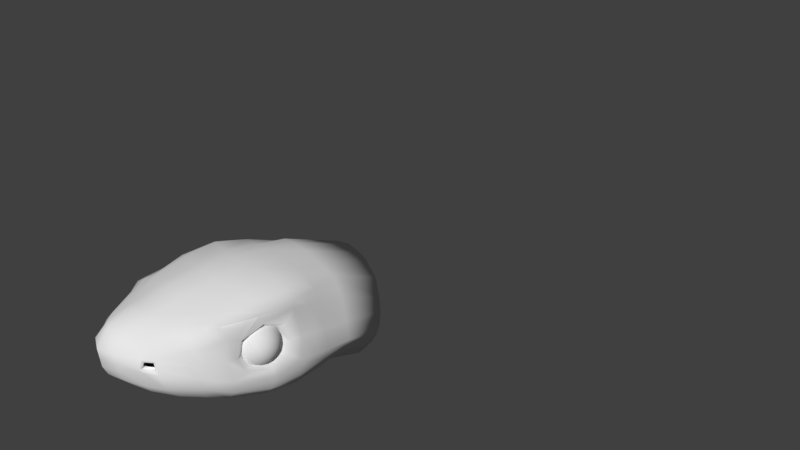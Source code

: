 # Source: snake.blend  (saved by Blender 2.79.0; exported with 4.5.12 LTS)
import bpy
from mathutils import Matrix  # noqa: F401  (used for matrix-valued properties, if any)

bpy.ops.wm.read_factory_settings(use_empty=True)
scene = bpy.context.scene
scene.name = 'Scene'

# ---- collections
col_collection_1 = bpy.data.collections.new('Collection 1'); scene.collection.children.link(col_collection_1)

# ---- world
world_world = bpy.data.worlds.new('World'); scene.world = world_world
world_world.color = (0.05088, 0.05088, 0.05088)
world_world.use_sun_shadow = False
world_world.sun_shadow_jitter_overblur = 0.0
world_world.cycles.sampling_method = 'MANUAL'

# ---- cameras
cam_camera = bpy.data.cameras.new('Camera')
cam_camera.clip_end = 100.0
cam_camera.lens = 35.0
cam_camera.sensor_width = 32.0
cam_camera.sensor_height = 18.0
cam_camera.ortho_scale = 7.314
cam_camera.dof.focus_distance = 0.0
cam_camera.dof.aperture_fstop = 128.0

# ---- meshes
me_cube_001 = bpy.data.meshes.new('Cube.001')
me_cube_001.from_pydata([(0.3919, -1.492, -0.1748), (0.4587, -1.512, 0.4559), (0.5703, 1.164, -0.7534), (0.5403, 1.335, 0.151), (0.0, 1.097, -1.11), (0.0, 1.377, 0.3877), (0.7306, 1.221, -0.4014), (0.566, -0.0933, -0.5879), (0.8323, -0.1034, 0.532), (0.5523, -1.645, 0.2168), (-0.005768, -1.719, -0.1229), (0.0001336, -1.82, 0.5799), (0.0, -0.2987, 0.8245), (-0.002071, -0.2511, -0.7591), (0.0001336, -1.948, 0.157), (0.9276, -0.276, -0.01414), (0.7353, -0.9752, 0.5467), (0.5126, -0.9522, -0.3835), (0.0, -1.129, 0.7462), (-0.002583, -1.044, -0.5053), (0.8687, -0.7869, -0.01159), (0.4977, 0.6233, -0.5693), (0.5713, 0.6652, 0.4338), (0.0, 0.5576, 0.6851), (0.0001338, 0.3774, -0.8885), (0.8041, 0.6821, -0.3299), (0.6559, 1.29, -0.05672), (0.5168, -1.629, 0.3128), (0.0001336, -1.969, 0.3848), (0.859, -0.239, 0.3266), (0.8132, -0.7887, 0.3283), (0.7074, 0.6776, 0.1807), (0.6333, 1.177, -0.6709), (0.575, -1.422, -0.1778), (0.0001336, -1.825, -0.04474), (0.7918, -0.09094, -0.5486), (0.7288, -0.9468, -0.3565), (0.6832, 0.6512, -0.5116), (0.2111, 1.369, 0.3529), (0.1842, -1.66, -0.1305), (0.2091, 1.116, -1.059), (0.1852, -1.726, 0.5504), (0.2146, -0.2651, 0.8087), (0.214, -0.2141, -0.7507), (0.2143, -1.862, 0.1643), (0.1969, -1.107, 0.7198), (0.1978, -1.021, -0.511), (0.2167, 0.4281, -0.8455), (0.2128, 0.5622, 0.6684), (0.2178, -1.881, 0.3771), (0.1898, -1.746, -0.06523), (0.558, -0.5128, -0.5291), (0.8165, -0.5194, 0.5581), (0.0, -0.6714, 0.8115), (-0.002323, -0.6441, -0.654), (0.915, -0.4873, -0.115), (0.8506, -0.5096, 0.4392), (0.7756, -0.5063, -0.4994), (0.2067, -0.6168, -0.6537), (0.2066, -0.6545, 0.7726), (0.7137, 1.256, -0.2291), (0.5347, -1.629, 0.2289), (0.0001336, -1.958, 0.2629), (0.8959, -0.2183, 0.1182), (0.8402, -0.8577, 0.1569), (0.7558, 0.6798, -0.09495), (0.2161, -1.873, 0.2595), (0.8979, -0.06317, 0.1058), (0.95, -0.1337, -0.1351), (0.9321, -0.4755, -0.2072), (0.875, -0.939, -0.07455), (0.7923, -0.9812, 0.1706), (0.7548, -0.5146, 0.485), (0.7829, -0.9294, 0.4009), (0.7803, -0.07802, 0.4101), (0.3276, 1.365, 0.3056), (0.366, -1.572, -0.1428), (0.5474, -0.1849, 0.7663), (0.4759, -1.053, 0.6468), (0.4086, 0.6274, 0.5426), (0.4291, 1.143, -0.9224), (0.3598, -1.597, 0.4997), (0.5141, -0.1533, -0.6883), (0.441, -1.711, 0.221), (0.475, -1.001, -0.4696), (0.3657, 0.5837, -0.6795), (0.4235, -1.703, 0.3106), (0.3951, -1.642, -0.09746), (0.5382, -0.5771, 0.7249), (0.5062, -0.572, -0.6101), (0.4378, -1.737, 0.2562), (0.5812, -1.264, 0.516), (0.0, -1.427, 0.6623), (0.0001336, -1.43, -0.2901), (0.7257, -1.285, 0.05816), (0.4661, -1.166, -0.2829), (0.6751, -1.269, 0.3683), (0.6891, -1.174, -0.2558), (0.1911, -1.4, 0.6391), (0.1874, -1.368, -0.2997), (0.6537, -1.296, 0.2013), (0.4381, -1.316, 0.5735), (0.3965, -1.316, -0.3005), (0.7335, 0.2686, 0.5128), (0.0, 0.1339, 0.7709), (0.0001338, 0.06445, -0.8199), (0.903, 0.2848, -0.2316), (0.5239, 0.2925, -0.5684), (0.7534, 0.2989, 0.2969), (0.7488, 0.2991, -0.5334), (0.2141, 0.107, -0.786), (0.2137, 0.1603, 0.7381), (0.8528, 0.2992, 0.01153), (0.5234, 0.2423, 0.6565), (0.4898, 0.1709, -0.7044), (0.7405, -0.3633, 0.04693), (0.7028, -0.6908, 0.04805), (0.6966, -0.34, 0.2646), (0.6674, -0.6919, 0.2655), (0.7325, -0.4991, -0.01811), (0.6913, -0.5134, 0.3365), (0.7202, -0.3255, 0.1325), (0.6846, -0.7361, 0.1559), (0.6999, 1.199, -0.5361), (0.5779, -1.561, -0.01357), (0.0001336, -1.9, 0.0425), (0.9042, -0.1081, -0.3787), (0.8363, -0.9437, -0.2374), (0.7436, 0.6666, -0.4187), (0.2021, -1.819, 0.02887), (0.8873, -0.4935, -0.38), (0.4389, -1.701, 0.0168), (0.7078, -1.219, -0.1277), (0.8406, 0.2939, -0.3783), (0.5518, -1.612, 0.232), (0.5761, -1.63, 0.1909), (0.5262, -1.609, 0.3358), (0.4328, -1.724, 0.1977), (0.4045, -1.711, 0.3342), (0.4192, -1.755, 0.2521), (0.4834, -1.574, 0.2116), (0.3865, -1.682, 0.239), (0.5009, -1.591, 0.1995), (0.4652, -1.574, 0.2956), (0.3898, -1.657, 0.2038), (0.3722, -1.648, 0.2934), (0.7721, -0.2668, 0.1508), (0.9293, -0.3949, 0.153), (0.9594, -0.494, 0.1533), (0.9594, -0.546, 0.1533), (0.6799, -0.265, 0.2328), (0.7702, -0.2791, 0.2317), (0.8184, -0.2983, 0.2274), (0.8618, -0.3258, 0.2204), (0.8989, -0.3608, 0.2107), (0.9281, -0.402, 0.1986), (0.9484, -0.4479, 0.1846), (0.959, -0.4965, 0.1693), (0.6755, -0.3025, 0.3069), (0.7659, -0.3155, 0.3047), (0.8144, -0.3325, 0.2962), (0.8582, -0.3567, 0.2822), (0.8958, -0.3873, 0.2631), (0.9257, -0.4229, 0.2397), (0.9468, -0.4622, 0.2129), (0.9581, -0.5038, 0.1838), (0.6693, -0.3609, 0.3656), (0.7598, -0.3728, 0.3622), (0.8086, -0.3865, 0.3504), (0.853, -0.4054, 0.331), (0.8914, -0.4286, 0.3046), (0.9223, -0.4554, 0.2723), (0.9444, -0.4846, 0.2354), (0.9569, -0.5152, 0.1952), (0.6617, -0.4346, 0.4032), (0.7523, -0.4451, 0.3992), (0.8016, -0.4546, 0.3852), (0.8467, -0.4666, 0.3623), (0.8861, -0.4807, 0.3312), (0.9181, -0.4963, 0.2933), (0.9415, -0.5128, 0.2498), (0.9554, -0.5296, 0.2026), (0.6536, -0.5163, 0.4161), (0.7444, -0.5252, 0.4118), (0.7941, -0.53, 0.3972), (0.84, -0.5345, 0.373), (0.8803, -0.5384, 0.3404), (0.9135, -0.5417, 0.3004), (0.9384, -0.5441, 0.2547), (0.9538, -0.5455, 0.2051), (0.6457, -0.5979, 0.4031), (0.7366, -0.6053, 0.399), (0.7868, -0.6055, 0.3851), (0.8334, -0.6024, 0.3622), (0.8747, -0.5962, 0.3311), (0.9092, -0.587, 0.2932), (0.9353, -0.5753, 0.2497), (0.9523, -0.5615, 0.2025), (0.6388, -0.6716, 0.3653), (0.7299, -0.6775, 0.362), (0.7804, -0.6735, 0.3502), (0.8277, -0.6637, 0.3308), (0.8699, -0.6483, 0.3044), (0.9053, -0.628, 0.2722), (0.9327, -0.6035, 0.2353), (0.951, -0.5758, 0.1952), (0.6336, -0.73, 0.3065), (0.7248, -0.7348, 0.3043), (0.7756, -0.7275, 0.2959), (0.8234, -0.7123, 0.2819), (0.8662, -0.6896, 0.2629), (0.9024, -0.6604, 0.2395), (0.9307, -0.6259, 0.2128), (0.9499, -0.5872, 0.1837), (0.6306, -0.7676, 0.2324), (0.7218, -0.7717, 0.2317), (0.7728, -0.7622, 0.2275), (0.8208, -0.7435, 0.2203), (0.864, -0.7161, 0.2105), (0.9007, -0.6813, 0.1984), (0.9296, -0.6402, 0.1845), (0.9494, -0.5946, 0.1692), (0.63, -0.7805, 0.1504), (0.7213, -0.7843, 0.1512), (0.7723, -0.7742, 0.1517), (0.8204, -0.7542, 0.1521), (0.8637, -0.7253, 0.1525), (0.9005, -0.6885, 0.1528), (0.9294, -0.6452, 0.1531), (0.9493, -0.5971, 0.1532), (0.632, -0.7676, 0.06835), (0.7232, -0.7717, 0.07074), (0.7742, -0.7622, 0.07586), (0.8221, -0.7435, 0.08387), (0.8651, -0.7161, 0.09446), (0.9016, -0.6813, 0.1072), (0.9301, -0.6402, 0.1217), (0.9496, -0.5946, 0.1372), (0.6364, -0.73, -0.005638), (0.7275, -0.7348, -0.001827), (0.7782, -0.7275, 0.007507), (0.8257, -0.7123, 0.02235), (0.8681, -0.6896, 0.04214), (0.904, -0.6604, 0.06611), (0.9318, -0.6259, 0.09335), (0.9505, -0.5872, 0.1228), (0.6426, -0.6716, -0.06433), (0.7336, -0.6775, -0.05939), (0.784, -0.6735, -0.04672), (0.8309, -0.6637, -0.02645), (0.8726, -0.6483, 0.0006427), (0.9075, -0.628, 0.03351), (0.9342, -0.6035, 0.07089), (0.9517, -0.5758, 0.1113), (0.6502, -0.5979, -0.102), (0.741, -0.6053, -0.09631), (0.7909, -0.6055, -0.0815), (0.8372, -0.6024, -0.05775), (0.8779, -0.5962, -0.02598), (0.9117, -0.587, 0.01259), (0.9371, -0.5753, 0.05648), (0.9532, -0.5615, 0.104), (0.6583, -0.5163, -0.1149), (0.749, -0.5252, -0.109), (0.7984, -0.53, -0.09344), (0.8439, -0.5345, -0.0685), (0.8837, -0.5384, -0.03512), (0.9162, -0.5417, 0.00541), (0.9402, -0.5441, 0.05153), (0.9548, -0.5455, 0.1015), (0.6662, -0.4346, -0.1018), (0.7568, -0.4451, -0.09617), (0.8057, -0.4546, -0.08137), (0.8505, -0.4666, -0.05763), (0.8892, -0.4807, -0.02588), (0.9206, -0.4963, 0.01267), (0.9432, -0.5128, 0.05653), (0.9563, -0.5296, 0.104), (0.6731, -0.3609, -0.06406), (0.7635, -0.3728, -0.05912), (0.8121, -0.3865, -0.04646), (0.8562, -0.4054, -0.02622), (0.8941, -0.4286, 0.0008347), (0.9244, -0.4554, 0.03366), (0.9458, -0.4846, 0.07099), (0.9577, -0.5152, 0.1114), (0.6783, -0.3025, -0.005265), (0.7686, -0.3157, -0.001625), (0.8169, -0.3327, 0.007647), (0.8605, -0.3569, 0.02253), (0.8978, -0.3873, 0.04238), (0.9273, -0.4229, 0.06632), (0.9478, -0.4622, 0.09349), (0.9587, -0.5038, 0.1229), (0.6813, -0.2652, 0.06857), (0.7716, -0.2794, 0.07044), (0.8197, -0.2986, 0.0755), (0.8631, -0.3261, 0.08369), (0.8999, -0.3609, 0.09456), (0.929, -0.402, 0.1075), (0.949, -0.4479, 0.1218), (0.9593, -0.4965, 0.1373), (0.6819, -0.2523, 0.1506), (0.8202, -0.2868, 0.1512), (0.8635, -0.3154, 0.1518), (0.9003, -0.3518, 0.1525), (0.9492, -0.4429, 0.1532), (0.7464, -0.7121, 0.2786), (0.7657, -0.7615, 0.1561), (0.7791, -0.3188, 0.2776), (0.7731, -0.5126, 0.3579), (0.786, -0.7109, 0.03561), (0.8191, -0.4966, -0.03832), (0.8055, -0.3033, 0.1294), (0.8281, -0.3451, 0.03416), (0.7478, -1.166, 0.1805), (0.8042, -1.139, -0.0116), (0.6824, -0.1463, 0.6641), (0.9223, -0.1182, -0.2825), (0.7664, 0.1457, 0.3517), (0.7717, 0.1249, 0.5202), (0.8566, -0.9412, -0.1637), (0.925, 0.1006, -0.1864), (0.7413, -1.154, 0.3883), (0.7178, -1.11, 0.5338), (0.8774, 0.1414, 0.06297), (0.9095, -0.4846, -0.2943), (0.5856, -0.9649, 0.6177), (0.6725, -0.5478, 0.6785), (0.7243, 0.04707, 0.6298), (0.6248, -1.061, 0.5863), (0.8289, -1.064, -0.1159), (0.9235, 0.01108, -0.2567)], [], [(96, 91, 1, 136), (102, 95, 0, 76), (98, 92, 11, 41), (111, 104, 12, 42), (114, 107, 7, 82), (129, 44, 14, 125), (49, 41, 11, 28), (132, 94, 135, 124), (133, 332, 318, 126), (108, 103, 320, 319), (130, 326, 321, 127), (59, 53, 18, 45), (89, 51, 17, 84), (72, 52, 16, 73), (26, 3, 22, 31), (123, 6, 25, 128), (80, 2, 21, 85), (38, 5, 23, 48), (60, 26, 31, 65), (112, 108, 319, 325), (66, 49, 28, 62), (100, 96, 136, 134), (2, 32, 37, 21), (51, 57, 36, 17), (107, 109, 35, 7), (95, 97, 33, 0), (39, 50, 34, 10), (76, 87, 50, 39), (139, 138, 49, 66), (75, 38, 48, 79), (4, 40, 47, 24), (54, 58, 46, 19), (88, 59, 45, 78), (138, 81, 41, 49), (131, 137, 44, 129), (105, 110, 43, 13), (113, 111, 42, 77), (101, 98, 41, 81), (93, 99, 39, 10), (77, 42, 59, 88), (13, 43, 58, 54), (7, 35, 57, 51), (74, 8, 52, 72), (82, 7, 51, 89), (42, 12, 53, 59), (126, 318, 326, 130), (137, 139, 66, 44), (94, 100, 134, 135), (44, 66, 62, 14), (106, 112, 325, 322), (6, 60, 65, 25), (63, 15, 68, 67), (55, 20, 70, 69), (20, 64, 71, 70), (30, 56, 72, 73), (15, 55, 69, 68), (56, 29, 74, 72), (29, 63, 67, 74), (64, 30, 73, 71), (83, 9, 142, 144), (43, 82, 89, 58), (8, 317, 328, 52), (91, 101, 81, 1), (103, 113, 329, 320), (124, 135, 137, 131), (136, 1, 81, 138), (52, 328, 327, 16), (3, 75, 79, 22), (90, 83, 144, 141), (0, 33, 87, 76), (40, 80, 85, 47), (58, 89, 84, 46), (110, 114, 82, 43), (99, 102, 76, 39), (46, 84, 102, 99), (16, 327, 330, 324), (70, 71, 315, 316), (19, 46, 99, 93), (78, 45, 98, 101), (17, 36, 97, 95), (71, 73, 323, 315), (127, 321, 331, 132), (45, 18, 92, 98), (84, 17, 95, 102), (73, 16, 324, 323), (47, 85, 114, 110), (22, 79, 113, 103), (25, 65, 112, 106), (79, 48, 111, 113), (24, 47, 110, 105), (21, 37, 109, 107), (65, 31, 108, 112), (31, 22, 103, 108), (128, 25, 106, 133), (85, 21, 107, 114), (48, 23, 104, 111), (307, 308, 122, 118), (309, 310, 120, 117), (310, 307, 118, 120), (311, 312, 119, 116), (313, 309, 117, 121), (312, 314, 115, 119), (308, 311, 116, 122), (314, 313, 121, 115), (37, 128, 133, 109), (36, 127, 132, 97), (33, 124, 131, 87), (35, 126, 130, 57), (87, 131, 129, 50), (32, 123, 128, 37), (57, 130, 127, 36), (109, 133, 126, 35), (97, 132, 124, 33), (50, 129, 125, 34), (61, 9, 135, 134), (27, 61, 134, 136), (9, 83, 137, 135), (86, 27, 136, 138), (83, 90, 139, 137), (90, 86, 138, 139), (142, 140, 141, 144), (9, 61, 140, 142), (86, 90, 141, 145), (27, 86, 145, 143), (61, 27, 143, 140), (149, 148, 157), (146, 302, 150, 151), (303, 146, 151, 152), (304, 303, 152, 153), (305, 304, 153, 154), (147, 305, 154, 155), (306, 147, 155, 156), (148, 306, 156, 157), (157, 156, 164, 165), (149, 157, 165), (151, 150, 158, 159), (152, 151, 159, 160), (153, 152, 160, 161), (154, 153, 161, 162), (155, 154, 162, 163), (156, 155, 163, 164), (162, 161, 169, 170), (163, 162, 170, 171), (164, 163, 171, 172), (165, 164, 172, 173), (149, 165, 173), (159, 158, 166, 167), (160, 159, 167, 168), (161, 160, 168, 169), (149, 173, 181), (167, 166, 174, 175), (168, 167, 175, 176), (169, 168, 176, 177), (170, 169, 177, 178), (171, 170, 178, 179), (172, 171, 179, 180), (173, 172, 180, 181), (178, 177, 185, 186), (179, 178, 186, 187), (180, 179, 187, 188), (181, 180, 188, 189), (149, 181, 189), (175, 174, 182, 183), (176, 175, 183, 184), (177, 176, 184, 185), (149, 189, 197), (183, 182, 190, 191), (184, 183, 191, 192), (185, 184, 192, 193), (186, 185, 193, 194), (187, 186, 194, 195), (188, 187, 195, 196), (189, 188, 196, 197), (195, 194, 202, 203), (196, 195, 203, 204), (197, 196, 204, 205), (149, 197, 205), (191, 190, 198, 199), (192, 191, 199, 200), (193, 192, 200, 201), (194, 193, 201, 202), (199, 198, 206, 207), (200, 199, 207, 208), (201, 200, 208, 209), (202, 201, 209, 210), (203, 202, 210, 211), (204, 203, 211, 212), (205, 204, 212, 213), (149, 205, 213), (211, 210, 218, 219), (212, 211, 219, 220), (213, 212, 220, 221), (149, 213, 221), (207, 206, 214, 215), (208, 207, 215, 216), (209, 208, 216, 217), (210, 209, 217, 218), (216, 215, 223, 224), (217, 216, 224, 225), (218, 217, 225, 226), (219, 218, 226, 227), (220, 219, 227, 228), (221, 220, 228, 229), (149, 221, 229), (215, 214, 222, 223), (228, 227, 235, 236), (229, 228, 236, 237), (149, 229, 237), (223, 222, 230, 231), (224, 223, 231, 232), (225, 224, 232, 233), (226, 225, 233, 234), (227, 226, 234, 235), (233, 232, 240, 241), (234, 233, 241, 242), (235, 234, 242, 243), (236, 235, 243, 244), (237, 236, 244, 245), (149, 237, 245), (231, 230, 238, 239), (232, 231, 239, 240), (245, 244, 252, 253), (149, 245, 253), (239, 238, 246, 247), (240, 239, 247, 248), (241, 240, 248, 249), (242, 241, 249, 250), (243, 242, 250, 251), (244, 243, 251, 252), (249, 248, 256, 257), (250, 249, 257, 258), (251, 250, 258, 259), (252, 251, 259, 260), (253, 252, 260, 261), (149, 253, 261), (247, 246, 254, 255), (248, 247, 255, 256), (261, 260, 268, 269), (149, 261, 269), (255, 254, 262, 263), (256, 255, 263, 264), (257, 256, 264, 265), (258, 257, 265, 266), (259, 258, 266, 267), (260, 259, 267, 268), (266, 265, 273, 274), (267, 266, 274, 275), (268, 267, 275, 276), (269, 268, 276, 277), (149, 269, 277), (263, 262, 270, 271), (264, 263, 271, 272), (265, 264, 272, 273), (149, 277, 285), (271, 270, 278, 279), (272, 271, 279, 280), (273, 272, 280, 281), (274, 273, 281, 282), (275, 274, 282, 283), (276, 275, 283, 284), (277, 276, 284, 285), (282, 281, 289, 290), (283, 282, 290, 291), (284, 283, 291, 292), (285, 284, 292, 293), (149, 285, 293), (279, 278, 286, 287), (280, 279, 287, 288), (281, 280, 288, 289), (149, 293, 301), (287, 286, 294, 295), (288, 287, 295, 296), (289, 288, 296, 297), (290, 289, 297, 298), (291, 290, 298, 299), (292, 291, 299, 300), (293, 292, 300, 301), (299, 298, 305, 147), (300, 299, 147, 306), (301, 300, 306, 148), (149, 301, 148), (295, 294, 302, 146), (296, 295, 146, 303), (297, 296, 303, 304), (298, 297, 304, 305), (15, 63, 313, 314), (64, 20, 311, 308), (55, 15, 314, 312), (63, 29, 309, 313), (20, 55, 312, 311), (56, 30, 307, 310), (29, 56, 310, 309), (30, 64, 308, 307), (328, 317, 77, 88), (320, 329, 317, 8), (324, 330, 101, 91), (316, 331, 321, 70), (319, 320, 8, 74), (325, 319, 74, 67), (327, 328, 88, 78), (316, 315, 100, 94), (315, 323, 96, 100), (326, 318, 68, 69), (321, 326, 69, 70), (322, 325, 67, 68), (318, 332, 322, 68), (323, 324, 91, 96), (329, 113, 77, 317), (101, 330, 327, 78), (132, 331, 316, 94), (332, 133, 106, 322), (75, 3, 26, 60, 6, 123, 32, 2, 80, 40, 4, 5, 38)])
me_cube_001.polygons.foreach_set('use_smooth', [True] * 312)
me_cube_001.use_remesh_preserve_volume = False
me_cube_001.use_remesh_preserve_attributes = False
me_cube_001.use_mirror_vertex_groups = False
me_cube_001.update()

# ---- curves / text
cu_beziercurve_001 = bpy.data.curves.new('BezierCurve.001', 'CURVE')
cu_beziercurve_001.dimensions = '3D'
_sp = cu_beziercurve_001.splines.new('BEZIER'); _sp.bezier_points.add(6)
_sp.bezier_points.foreach_set('co', [-0.407, -2.592e-08, 0.2002, 2.489, -1.027e-07, -1.229, 2.192, 1.269, -0.04742, 0.4155, 2.432, 2.289, 2.757, 3.14, 0.8535, 4.593, 3.225, -2.467, 4.977, 5.482, -0.01833])
_sp.bezier_points.foreach_set('handle_left', [-1.039, 0.0009715, 0.518, 1.12, -0.2158, -0.9732, 2.77, 1.056, -0.58, 0.09995, 1.872, 2.033, 2.232, 3.141, 1.447, 3.949, 3.131, -1.036, 7.526, 4.094, -3.095])
_sp.bezier_points.foreach_set('handle_right', [0.03966, -0.000687, -0.02453, 3.661, 0.1848, -1.449, 1.558, 1.502, 0.5362, 0.846, 3.195, 2.638, 3.453, 3.138, 0.06565, 5.735, 3.393, -5.004, 3.874, 6.083, 1.313])
for _p, _l, _r in zip(_sp.bezier_points, ['ALIGNED', 'ALIGNED', 'ALIGNED', 'ALIGNED', 'ALIGNED', 'ALIGNED', 'ALIGNED'], ['ALIGNED', 'ALIGNED', 'ALIGNED', 'ALIGNED', 'ALIGNED', 'ALIGNED', 'ALIGNED']): _p.handle_left_type = _l; _p.handle_right_type = _r
_sp.order_u = 0
_sp.order_v = 0
cu_beziercurve_001.use_path = True
cu_beziercurve_001.use_path_clamp = True
cu_beziercurve_001.bevel_resolution = 0
cu_beziercurve_001.fill_mode = 'HALF'

# ---- objects
ob_beziercurve = bpy.data.objects.new('BezierCurve', cu_beziercurve_001)
ob_cube = bpy.data.objects.new('Cube', me_cube_001)
ob_camera = bpy.data.objects.new('Camera', cam_camera)

# ---- transforms, parenting, visibility, modifiers, constraints
ob_beziercurve.location = (-0.0001342, -0.4715, -0.4689)
ob_beziercurve.rotation_euler = (0.0, -0.0, 1.571)
ob_beziercurve.lineart.crease_threshold = 0.0
ob_cube.location = (-0.0001342, -1.711, -0.1205)
ob_cube.lineart.crease_threshold = 0.0
_m = ob_cube.modifiers.new('Mirror', 'MIRROR')
ob_camera.location = (7.481, -6.508, 5.344)
ob_camera.rotation_euler = (1.109, 0.0, 0.8149)
ob_camera.lock_rotations_4d = False
ob_camera.empty_display_type = 'ARROWS'
ob_camera.color = (0.0, 0.0, 0.0, 0.0)
ob_camera.display_type = 'WIRE'
ob_camera.lineart.crease_threshold = 0.0

# ---- collection membership
col_collection_1.objects.link(ob_beziercurve)
col_collection_1.objects.link(ob_cube)
col_collection_1.objects.link(ob_camera)

# ---- scene / render settings (as saved in the file)
scene.camera = ob_camera
scene.frame_start = 1; scene.frame_end = 250; scene.frame_set(1)
scene.render.engine = 'BLENDER_EEVEE_NEXT'
scene.render.resolution_percentage = 50
scene.render.dither_intensity = 0.0
scene.cycles.use_denoising = False
scene.cycles.samples = 128
scene.cycles.sampling_pattern = 'TABULATED_SOBOL'
scene.cycles.use_adaptive_sampling = False
scene.cycles.use_light_tree = False
scene.cycles.blur_glossy = 0.0
scene.cycles.sample_clamp_indirect = 0.0
scene.view_settings.view_transform = 'Standard'
bpy.context.view_layer.update()

# ---- added for rendering (the .blend has no usable light): sun
light_auto_sun = bpy.data.lights.new('AutoSun', 'SUN')
light_auto_sun.energy = 3.0
light_auto_sun.angle = 0.0523599
ob_auto_sun = bpy.data.objects.new('AutoSun', light_auto_sun)
scene.collection.objects.link(ob_auto_sun)
ob_auto_sun.rotation_euler = (0.872665, 0.174533, 0.523599)
bpy.context.view_layer.update()
